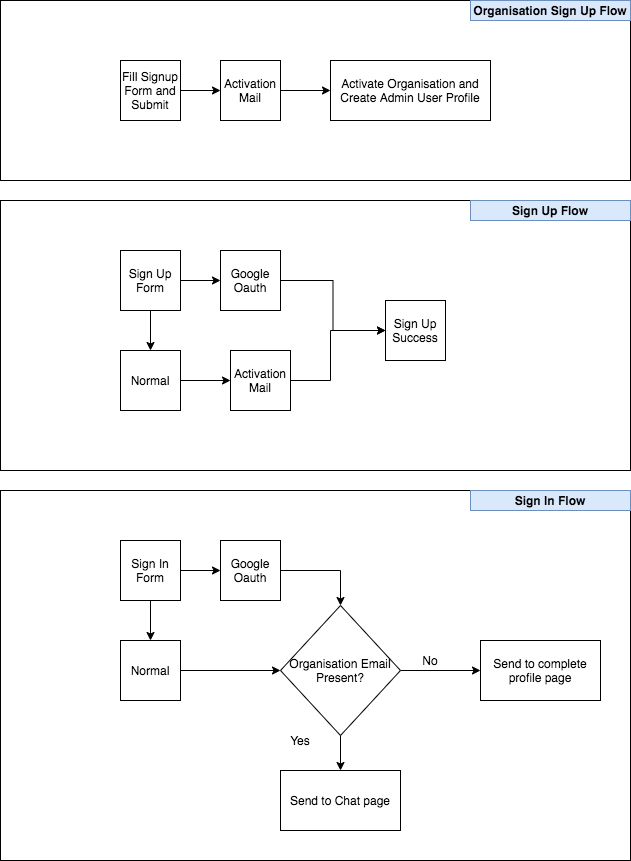

The diagram above was exported from draw.io. Its source (the exported page's mxGraphModel, read from the mxfile embedded in the PNG):
<mxGraphModel dx="1186" dy="1841" grid="1" gridSize="10" guides="1" tooltips="1" connect="1" arrows="1" fold="1" page="1" pageScale="1" pageWidth="850" pageHeight="1100" math="0" shadow="0">
  <root>
    <mxCell id="0" />
    <mxCell id="1" parent="0" />
    <mxCell id="2" value="" style="rounded=0;whiteSpace=wrap;html=1;" vertex="1" parent="1">
      <mxGeometry x="80" y="40" width="630" height="270" as="geometry" />
    </mxCell>
    <mxCell id="3" value="" style="edgeStyle=orthogonalEdgeStyle;rounded=0;orthogonalLoop=1;jettySize=auto;html=1;" edge="1" source="4" target="9" parent="1">
      <mxGeometry relative="1" as="geometry" />
    </mxCell>
    <mxCell id="4" value="Sign Up Form" style="whiteSpace=wrap;html=1;aspect=fixed;" vertex="1" parent="1">
      <mxGeometry x="200" y="90" width="60" height="60" as="geometry" />
    </mxCell>
    <mxCell id="5" value="" style="endArrow=classic;html=1;" edge="1" parent="1">
      <mxGeometry width="50" height="50" relative="1" as="geometry">
        <mxPoint x="260" y="120" as="sourcePoint" />
        <mxPoint x="300" y="120" as="targetPoint" />
      </mxGeometry>
    </mxCell>
    <mxCell id="6" value="" style="edgeStyle=orthogonalEdgeStyle;rounded=0;orthogonalLoop=1;jettySize=auto;html=1;" edge="1" source="7" target="12" parent="1">
      <mxGeometry relative="1" as="geometry" />
    </mxCell>
    <mxCell id="7" value="Google Oauth" style="whiteSpace=wrap;html=1;aspect=fixed;" vertex="1" parent="1">
      <mxGeometry x="300" y="90" width="60" height="60" as="geometry" />
    </mxCell>
    <mxCell id="8" value="" style="edgeStyle=orthogonalEdgeStyle;rounded=0;orthogonalLoop=1;jettySize=auto;html=1;" edge="1" source="9" target="11" parent="1">
      <mxGeometry relative="1" as="geometry" />
    </mxCell>
    <mxCell id="9" value="Normal" style="whiteSpace=wrap;html=1;aspect=fixed;" vertex="1" parent="1">
      <mxGeometry x="200" y="190" width="60" height="60" as="geometry" />
    </mxCell>
    <mxCell id="10" value="" style="edgeStyle=orthogonalEdgeStyle;rounded=0;orthogonalLoop=1;jettySize=auto;html=1;" edge="1" source="11" target="12" parent="1">
      <mxGeometry relative="1" as="geometry">
        <Array as="points">
          <mxPoint x="410" y="220" />
          <mxPoint x="410" y="170" />
        </Array>
      </mxGeometry>
    </mxCell>
    <mxCell id="11" value="Activation Mail" style="whiteSpace=wrap;html=1;aspect=fixed;" vertex="1" parent="1">
      <mxGeometry x="310" y="190" width="60" height="60" as="geometry" />
    </mxCell>
    <mxCell id="12" value="Sign Up Success" style="whiteSpace=wrap;html=1;aspect=fixed;" vertex="1" parent="1">
      <mxGeometry x="465" y="140" width="60" height="60" as="geometry" />
    </mxCell>
    <mxCell id="13" value="Sign Up Flow" style="text;html=1;strokeColor=#6c8ebf;fillColor=#dae8fc;align=center;verticalAlign=middle;whiteSpace=wrap;rounded=0;fontStyle=1" vertex="1" parent="1">
      <mxGeometry x="550" y="40" width="160" height="20" as="geometry" />
    </mxCell>
    <mxCell id="14" value="" style="rounded=0;whiteSpace=wrap;html=1;" vertex="1" parent="1">
      <mxGeometry x="80" y="330" width="630" height="370" as="geometry" />
    </mxCell>
    <mxCell id="15" value="" style="edgeStyle=orthogonalEdgeStyle;rounded=0;orthogonalLoop=1;jettySize=auto;html=1;" edge="1" source="16" target="21" parent="1">
      <mxGeometry relative="1" as="geometry" />
    </mxCell>
    <mxCell id="16" value="Sign In Form" style="whiteSpace=wrap;html=1;aspect=fixed;" vertex="1" parent="1">
      <mxGeometry x="200" y="380" width="60" height="60" as="geometry" />
    </mxCell>
    <mxCell id="17" value="" style="endArrow=classic;html=1;" edge="1" parent="1">
      <mxGeometry width="50" height="50" relative="1" as="geometry">
        <mxPoint x="260" y="410" as="sourcePoint" />
        <mxPoint x="300" y="410" as="targetPoint" />
      </mxGeometry>
    </mxCell>
    <mxCell id="18" value="" style="edgeStyle=orthogonalEdgeStyle;rounded=0;orthogonalLoop=1;jettySize=auto;html=1;" edge="1" source="19" target="25" parent="1">
      <mxGeometry relative="1" as="geometry">
        <Array as="points">
          <mxPoint x="420" y="410" />
        </Array>
      </mxGeometry>
    </mxCell>
    <mxCell id="19" value="Google Oauth" style="whiteSpace=wrap;html=1;aspect=fixed;" vertex="1" parent="1">
      <mxGeometry x="300" y="380" width="60" height="60" as="geometry" />
    </mxCell>
    <mxCell id="20" value="" style="edgeStyle=orthogonalEdgeStyle;rounded=0;orthogonalLoop=1;jettySize=auto;html=1;" edge="1" source="21" target="25" parent="1">
      <mxGeometry relative="1" as="geometry" />
    </mxCell>
    <mxCell id="21" value="Normal" style="whiteSpace=wrap;html=1;aspect=fixed;" vertex="1" parent="1">
      <mxGeometry x="200" y="480" width="60" height="60" as="geometry" />
    </mxCell>
    <mxCell id="22" value="Sign In Flow" style="text;html=1;strokeColor=#6c8ebf;fillColor=#dae8fc;align=center;verticalAlign=middle;whiteSpace=wrap;rounded=0;fontStyle=1" vertex="1" parent="1">
      <mxGeometry x="550" y="330" width="160" height="20" as="geometry" />
    </mxCell>
    <mxCell id="23" value="" style="edgeStyle=orthogonalEdgeStyle;rounded=0;orthogonalLoop=1;jettySize=auto;html=1;" edge="1" source="25" target="26" parent="1">
      <mxGeometry relative="1" as="geometry" />
    </mxCell>
    <mxCell id="24" value="" style="edgeStyle=orthogonalEdgeStyle;rounded=0;orthogonalLoop=1;jettySize=auto;html=1;" edge="1" source="25" target="27" parent="1">
      <mxGeometry relative="1" as="geometry" />
    </mxCell>
    <mxCell id="25" value="Organisation Email Present?" style="rhombus;whiteSpace=wrap;html=1;" vertex="1" parent="1">
      <mxGeometry x="360" y="445" width="120" height="130" as="geometry" />
    </mxCell>
    <mxCell id="26" value="Send to complete profile page" style="whiteSpace=wrap;html=1;" vertex="1" parent="1">
      <mxGeometry x="560" y="480" width="120" height="60" as="geometry" />
    </mxCell>
    <mxCell id="27" value="Send to Chat page" style="whiteSpace=wrap;html=1;" vertex="1" parent="1">
      <mxGeometry x="360" y="610" width="120" height="60" as="geometry" />
    </mxCell>
    <mxCell id="28" value="No" style="text;html=1;strokeColor=none;fillColor=none;align=center;verticalAlign=middle;whiteSpace=wrap;rounded=0;" vertex="1" parent="1">
      <mxGeometry x="490" y="490" width="40" height="20" as="geometry" />
    </mxCell>
    <mxCell id="29" value="Yes" style="text;html=1;strokeColor=none;fillColor=none;align=center;verticalAlign=middle;whiteSpace=wrap;rounded=0;" vertex="1" parent="1">
      <mxGeometry x="360" y="570" width="40" height="20" as="geometry" />
    </mxCell>
    <mxCell id="30" value="" style="rounded=0;whiteSpace=wrap;html=1;" vertex="1" parent="1">
      <mxGeometry x="80" y="-160" width="630" height="180" as="geometry" />
    </mxCell>
    <mxCell id="31" value="Fill Signup Form and Submit" style="whiteSpace=wrap;html=1;aspect=fixed;" vertex="1" parent="1">
      <mxGeometry x="200" y="-100" width="60" height="60" as="geometry" />
    </mxCell>
    <mxCell id="32" value="" style="endArrow=classic;html=1;" edge="1" parent="1">
      <mxGeometry width="50" height="50" relative="1" as="geometry">
        <mxPoint x="260" y="-70" as="sourcePoint" />
        <mxPoint x="300" y="-70" as="targetPoint" />
      </mxGeometry>
    </mxCell>
    <mxCell id="33" value="" style="edgeStyle=orthogonalEdgeStyle;rounded=0;orthogonalLoop=1;jettySize=auto;html=1;" edge="1" source="34" target="36" parent="1">
      <mxGeometry relative="1" as="geometry" />
    </mxCell>
    <mxCell id="34" value="Activation Mail" style="whiteSpace=wrap;html=1;aspect=fixed;" vertex="1" parent="1">
      <mxGeometry x="300" y="-100" width="60" height="60" as="geometry" />
    </mxCell>
    <mxCell id="35" value="Organisation Sign Up Flow" style="text;html=1;strokeColor=#6c8ebf;fillColor=#dae8fc;align=center;verticalAlign=middle;whiteSpace=wrap;rounded=0;fontStyle=1" vertex="1" parent="1">
      <mxGeometry x="550" y="-160" width="160" height="20" as="geometry" />
    </mxCell>
    <mxCell id="36" value="Activate Organisation and Create Admin User Profile" style="whiteSpace=wrap;html=1;" vertex="1" parent="1">
      <mxGeometry x="410" y="-100" width="160" height="60" as="geometry" />
    </mxCell>
  </root>
</mxGraphModel>